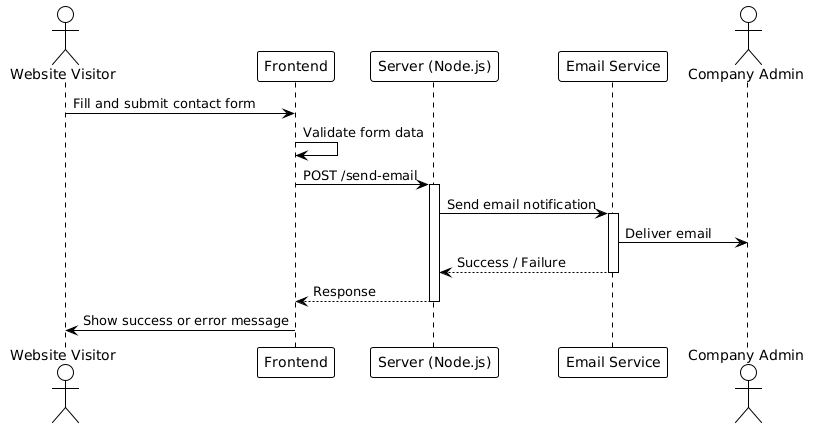

The diagram above was rendered by PlantUML. Its source (embedded in the PNG):
@startuml
!theme plain

actor "Website Visitor" as User
participant "Frontend" as Frontend
participant "Server (Node.js)" as Server
participant "Email Service" as Email
actor "Company Admin" as Admin

User -> Frontend : Fill and submit contact form
Frontend -> Frontend : Validate form data

Frontend -> Server : POST /send-email
activate Server

Server -> Email : Send email notification
activate Email

Email -> Admin : Deliver email
Email --> Server : Success / Failure
deactivate Email

Server --> Frontend : Response
deactivate Server

Frontend -> User : Show success or error message
@enduml